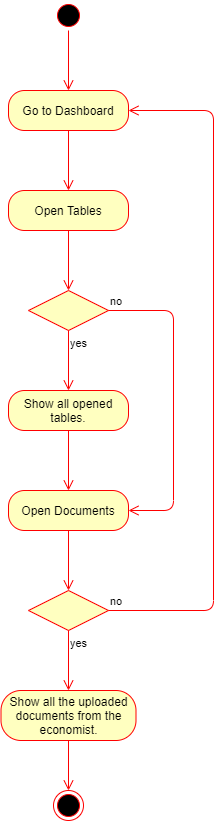

The diagram above was exported from draw.io. Its source (the exported page's mxGraphModel, read from the mxfile embedded in the PNG):
<mxGraphModel dx="868" dy="433" grid="1" gridSize="10" guides="1" tooltips="1" connect="1" arrows="1" fold="1" page="1" pageScale="1" pageWidth="850" pageHeight="1100" math="0" shadow="0">
  <root>
    <mxCell id="0" />
    <mxCell id="1" parent="0" />
    <mxCell id="LfMzTRADXNbQsjNx-hVL-1" value="" style="ellipse;html=1;shape=startState;fillColor=#000000;strokeColor=#ff0000;" vertex="1" parent="1">
      <mxGeometry x="360" y="70" width="30" height="30" as="geometry" />
    </mxCell>
    <mxCell id="LfMzTRADXNbQsjNx-hVL-2" value="" style="edgeStyle=orthogonalEdgeStyle;html=1;verticalAlign=bottom;endArrow=open;endSize=8;strokeColor=#ff0000;" edge="1" source="LfMzTRADXNbQsjNx-hVL-1" parent="1">
      <mxGeometry relative="1" as="geometry">
        <mxPoint x="375" y="160" as="targetPoint" />
      </mxGeometry>
    </mxCell>
    <mxCell id="LfMzTRADXNbQsjNx-hVL-3" value="Go to Dashboard&lt;br&gt;" style="rounded=1;whiteSpace=wrap;html=1;arcSize=40;fontColor=#000000;fillColor=#ffffc0;strokeColor=#ff0000;" vertex="1" parent="1">
      <mxGeometry x="315" y="160" width="120" height="40" as="geometry" />
    </mxCell>
    <mxCell id="LfMzTRADXNbQsjNx-hVL-4" value="" style="edgeStyle=orthogonalEdgeStyle;html=1;verticalAlign=bottom;endArrow=open;endSize=8;strokeColor=#ff0000;" edge="1" source="LfMzTRADXNbQsjNx-hVL-3" parent="1">
      <mxGeometry relative="1" as="geometry">
        <mxPoint x="375" y="260" as="targetPoint" />
      </mxGeometry>
    </mxCell>
    <mxCell id="LfMzTRADXNbQsjNx-hVL-5" value="Open Tables" style="rounded=1;whiteSpace=wrap;html=1;arcSize=40;fontColor=#000000;fillColor=#ffffc0;strokeColor=#ff0000;" vertex="1" parent="1">
      <mxGeometry x="315" y="260" width="120" height="40" as="geometry" />
    </mxCell>
    <mxCell id="LfMzTRADXNbQsjNx-hVL-6" value="" style="edgeStyle=orthogonalEdgeStyle;html=1;verticalAlign=bottom;endArrow=open;endSize=8;strokeColor=#ff0000;" edge="1" source="LfMzTRADXNbQsjNx-hVL-5" parent="1">
      <mxGeometry relative="1" as="geometry">
        <mxPoint x="375" y="360" as="targetPoint" />
      </mxGeometry>
    </mxCell>
    <mxCell id="LfMzTRADXNbQsjNx-hVL-7" value="" style="rhombus;whiteSpace=wrap;html=1;fillColor=#ffffc0;strokeColor=#ff0000;" vertex="1" parent="1">
      <mxGeometry x="335" y="360" width="80" height="40" as="geometry" />
    </mxCell>
    <mxCell id="LfMzTRADXNbQsjNx-hVL-8" value="no" style="edgeStyle=orthogonalEdgeStyle;html=1;align=left;verticalAlign=bottom;endArrow=open;endSize=8;strokeColor=#ff0000;entryX=1;entryY=0.5;entryDx=0;entryDy=0;" edge="1" source="LfMzTRADXNbQsjNx-hVL-7" parent="1" target="LfMzTRADXNbQsjNx-hVL-13">
      <mxGeometry x="-1" relative="1" as="geometry">
        <mxPoint x="515" y="380" as="targetPoint" />
        <Array as="points">
          <mxPoint x="480" y="380" />
          <mxPoint x="480" y="580" />
        </Array>
      </mxGeometry>
    </mxCell>
    <mxCell id="LfMzTRADXNbQsjNx-hVL-9" value="yes" style="edgeStyle=orthogonalEdgeStyle;html=1;align=left;verticalAlign=top;endArrow=open;endSize=8;strokeColor=#ff0000;" edge="1" source="LfMzTRADXNbQsjNx-hVL-7" parent="1">
      <mxGeometry x="-1" relative="1" as="geometry">
        <mxPoint x="375" y="460" as="targetPoint" />
      </mxGeometry>
    </mxCell>
    <mxCell id="LfMzTRADXNbQsjNx-hVL-10" value="Show all opened tables." style="rounded=1;whiteSpace=wrap;html=1;arcSize=40;fontColor=#000000;fillColor=#ffffc0;strokeColor=#ff0000;" vertex="1" parent="1">
      <mxGeometry x="315" y="460" width="120" height="40" as="geometry" />
    </mxCell>
    <mxCell id="LfMzTRADXNbQsjNx-hVL-11" value="" style="edgeStyle=orthogonalEdgeStyle;html=1;verticalAlign=bottom;endArrow=open;endSize=8;strokeColor=#ff0000;" edge="1" source="LfMzTRADXNbQsjNx-hVL-10" parent="1">
      <mxGeometry relative="1" as="geometry">
        <mxPoint x="375" y="560" as="targetPoint" />
      </mxGeometry>
    </mxCell>
    <mxCell id="LfMzTRADXNbQsjNx-hVL-13" value="Open Documents" style="rounded=1;whiteSpace=wrap;html=1;arcSize=40;fontColor=#000000;fillColor=#ffffc0;strokeColor=#ff0000;" vertex="1" parent="1">
      <mxGeometry x="315" y="560" width="120" height="40" as="geometry" />
    </mxCell>
    <mxCell id="LfMzTRADXNbQsjNx-hVL-14" value="" style="edgeStyle=orthogonalEdgeStyle;html=1;verticalAlign=bottom;endArrow=open;endSize=8;strokeColor=#ff0000;" edge="1" source="LfMzTRADXNbQsjNx-hVL-13" parent="1">
      <mxGeometry relative="1" as="geometry">
        <mxPoint x="375" y="660" as="targetPoint" />
      </mxGeometry>
    </mxCell>
    <mxCell id="LfMzTRADXNbQsjNx-hVL-15" value="" style="rhombus;whiteSpace=wrap;html=1;fillColor=#ffffc0;strokeColor=#ff0000;" vertex="1" parent="1">
      <mxGeometry x="335" y="660" width="80" height="40" as="geometry" />
    </mxCell>
    <mxCell id="LfMzTRADXNbQsjNx-hVL-16" value="no" style="edgeStyle=orthogonalEdgeStyle;html=1;align=left;verticalAlign=bottom;endArrow=open;endSize=8;strokeColor=#ff0000;entryX=1;entryY=0.5;entryDx=0;entryDy=0;" edge="1" source="LfMzTRADXNbQsjNx-hVL-15" parent="1" target="LfMzTRADXNbQsjNx-hVL-3">
      <mxGeometry x="-1" relative="1" as="geometry">
        <mxPoint x="515" y="680" as="targetPoint" />
        <Array as="points">
          <mxPoint x="520" y="680" />
          <mxPoint x="520" y="180" />
        </Array>
      </mxGeometry>
    </mxCell>
    <mxCell id="LfMzTRADXNbQsjNx-hVL-17" value="yes" style="edgeStyle=orthogonalEdgeStyle;html=1;align=left;verticalAlign=top;endArrow=open;endSize=8;strokeColor=#ff0000;" edge="1" source="LfMzTRADXNbQsjNx-hVL-15" parent="1">
      <mxGeometry x="-1" relative="1" as="geometry">
        <mxPoint x="375" y="760" as="targetPoint" />
      </mxGeometry>
    </mxCell>
    <mxCell id="LfMzTRADXNbQsjNx-hVL-18" value="Show all the uploaded documents from the economist." style="rounded=1;whiteSpace=wrap;html=1;arcSize=40;fontColor=#000000;fillColor=#ffffc0;strokeColor=#ff0000;" vertex="1" parent="1">
      <mxGeometry x="307.5" y="760" width="135" height="50" as="geometry" />
    </mxCell>
    <mxCell id="LfMzTRADXNbQsjNx-hVL-19" value="" style="edgeStyle=orthogonalEdgeStyle;html=1;verticalAlign=bottom;endArrow=open;endSize=8;strokeColor=#ff0000;" edge="1" source="LfMzTRADXNbQsjNx-hVL-18" parent="1">
      <mxGeometry relative="1" as="geometry">
        <mxPoint x="375" y="860" as="targetPoint" />
      </mxGeometry>
    </mxCell>
    <mxCell id="LfMzTRADXNbQsjNx-hVL-21" value="" style="ellipse;html=1;shape=endState;fillColor=#000000;strokeColor=#ff0000;" vertex="1" parent="1">
      <mxGeometry x="360" y="860" width="30" height="30" as="geometry" />
    </mxCell>
  </root>
</mxGraphModel>